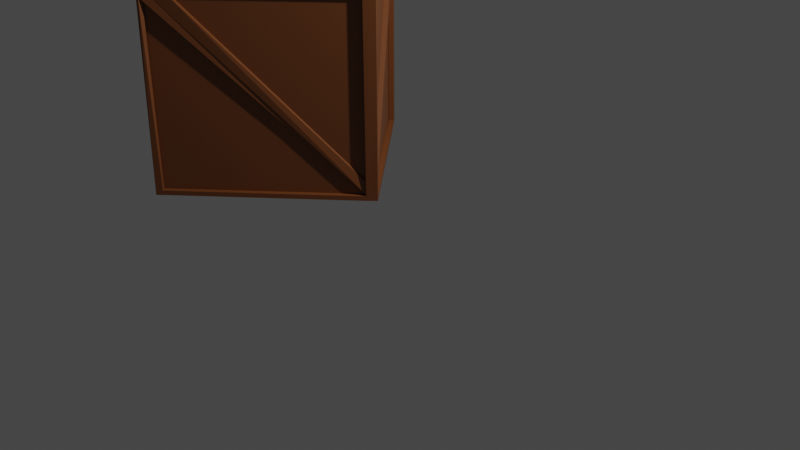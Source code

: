 # Source: Crates.blend  (saved by Blender 3.6.11; exported with 4.5.12 LTS)
import bpy
from mathutils import Matrix  # noqa: F401  (used for matrix-valued properties, if any)

bpy.ops.wm.read_factory_settings(use_empty=True)
scene = bpy.context.scene
scene.name = 'Scene'

# ---- collections
col_collection = bpy.data.collections.new('Collection'); scene.collection.children.link(col_collection)

# ---- materials (node trees are filled in below, after node groups)
mat_material_003 = bpy.data.materials.new('Material.003')
mat_material_003.use_transparent_shadow = False

# ---- material node trees
mat_material_003.use_nodes = True; mat_material_003.node_tree.nodes.clear()
_N = mat_material_003.node_tree.nodes; _L = mat_material_003.node_tree.links
n0 = _N.new('ShaderNodeBsdfPrincipled'); n0.name = 'Principled BSDF'; n0.location = (10, 300)
n0.distribution = 'GGX'
n0.subsurface_method = 'RANDOM_WALK_SKIN'
n0.inputs[0].default_value = (0.1946, 0.06125, 0.01521, 1.0)
n0.inputs[3].default_value = 1.45
n0.inputs[27].default_value = (0.0, 0.0, 0.0, 1.0)
n0.inputs[28].default_value = 1.0
n1 = _N.new('ShaderNodeOutputMaterial'); n1.name = 'Material Output'; n1.location = (300, 300)
_L.new(n0.outputs[0], n1.inputs[0])
n1.is_active_output = True

# ---- world
world_world = bpy.data.worlds.new('World'); scene.world = world_world
world_world.use_nodes = True; world_world.node_tree.nodes.clear()
_N = world_world.node_tree.nodes; _L = world_world.node_tree.links
n0 = _N.new('ShaderNodeOutputWorld'); n0.name = 'World Output'; n0.location = (300, 300)
n1 = _N.new('ShaderNodeBackground'); n1.name = 'Background'; n1.location = (10, 300)
n1.inputs[0].default_value = (0.05088, 0.05088, 0.05088, 1.0)
_L.new(n1.outputs[0], n0.inputs[0])
n0.is_active_output = True
world_world.color = (0.05088, 0.05088, 0.05088)
world_world.use_sun_shadow = False
world_world.sun_shadow_jitter_overblur = 0.0

# ---- cameras
cam_camera = bpy.data.cameras.new('Camera')
cam_camera.clip_end = 100.0
cam_camera.ortho_scale = 7.314

# ---- lights
light_light = bpy.data.lights.new('Light', 'POINT')
light_light.transmission_factor = 0.0
light_light.energy = 1000.0
light_light.shadow_soft_size = 0.1
light_light.shadow_maximum_resolution = 0.006
light_light.use_absolute_resolution = True

# ---- meshes
me_cube_003 = bpy.data.meshes.new('Cube.003')
me_cube_003.from_pydata([(-1.0, -1.0, -1.0), (-1.0, -1.0, 1.0), (-1.0, 1.0, -1.0), (-1.0, 1.0, 1.0), (1.0, -1.0, -1.0), (1.0, -1.0, 1.0), (1.0, 1.0, -1.0), (1.0, 1.0, 1.0), (-1.0, -0.8519, -1.0), (-1.0, -0.8519, 1.0), (1.0, -0.8519, -1.0), (1.0, -0.8519, 1.0), (1.0, -0.8519, 1.07), (1.0, -1.0, 1.07), (-1.0, -1.0, 1.07), (-1.0, -0.8519, 1.07), (-0.9146, 1.0, -1.0), (-0.9146, 1.0, 1.0), (-0.9146, -1.0, -1.0), (-0.9146, -1.0, 1.0), (-0.9119, -0.8504, 1.0), (-0.9146, -0.8519, -1.0), (-0.9146, -1.0, 1.07), (-0.9119, -0.8504, 1.07), (-1.0, 1.003, 1.07), (-1.0, 1.003, 1.0), (-0.9147, 1.003, 1.0), (-0.9147, 1.003, 1.07), (0.9401, 1.0, 1.0), (0.9401, -1.0, -1.0), (0.9427, -0.8504, 1.0), (0.9427, -0.8504, 1.07), (0.9401, 1.0, -1.0), (0.9401, -1.0, 1.0), (0.9401, -0.8519, -1.0), (0.9401, -1.0, 1.07), (0.9428, 1.002, 1.0), (1.0, 0.9996, 1.0), (0.9428, 1.002, 1.07), (1.0, 0.9996, 1.07), (0.9401, 0.9302, 1.0), (1.0, 0.9302, 1.0), (1.0, 0.9302, 1.07), (0.9401, 0.9302, 1.07), (-0.9164, 1.002, 1.0), (-0.9164, 1.002, 1.07), (-0.9187, 0.9302, 1.0), (-0.9187, 0.9302, 1.07), (0.9401, 0.8691, 1.07), (0.9401, 0.8691, 1.0), (-0.9187, 0.8691, 1.07), (-0.9187, 0.8691, 1.0), (-0.8501, -0.8514, 1.0), (-0.8501, -0.8514, 1.07), (-0.8624, 1.004, 1.0), (-0.8624, 1.004, 1.07), (0.9115, -0.852, 1.0), (0.9115, -0.852, 1.07), (0.8993, 0.9299, 1.07), (0.8993, 0.9299, 1.0), (-0.9146, -1.071, 1.0), (-1.0, -1.071, 1.0), (-0.9146, -1.071, 1.07), (-1.0, -1.071, 1.07), (1.0, -1.071, 1.0), (1.0, -1.071, 1.07), (0.9431, -1.074, 1.0), (0.9401, -1.071, 1.07), (-0.9146, -1.0, -1.001), (-1.0, -1.0, -1.001), (1.0, -1.0, -1.004), (0.9401, -1.0, -1.004), (-0.9146, -1.071, -1.001), (-1.0, -1.071, -1.001), (1.0, -1.071, -1.004), (0.9371, -1.073, -1.004), (0.9401, -1.0, -0.9589), (0.9371, -1.073, -0.9589), (1.0, -1.0, -0.9589), (1.0, -1.071, -0.9589), (-0.9188, -1.072, -0.9999), (-0.9158, -0.998, -0.9999), (-0.9158, -0.998, -0.9547), (-0.9188, -1.072, -0.9547), (1.051, -0.852, 1.0), (1.043, -1.018, 0.989), (1.051, -0.852, 1.07), (1.051, -1.0, 1.07), (1.052, 0.9996, 1.07), (1.052, 0.9996, 1.0), (1.051, 0.9301, 1.0), (1.051, 0.9301, 1.07), (1.047, -1.058, 0.989), (1.047, -1.068, 1.07), (1.0, 0.9996, -1.001), (1.0, 0.9302, -1.002), (1.0, -1.071, -1.003), (1.0, -1.0, -1.003), (1.052, 0.9996, -1.001), (1.053, 0.9385, -1.002), (1.051, -1.071, -1.003), (1.051, -1.0, -1.003), (1.0, 0.9302, -0.9551), (1.053, 0.9385, -0.9551), (1.052, 0.9996, -0.9551), (1.0, 0.9996, -0.9551), (0.9973, -1.014, -1.002), (1.051, -1.006, -1.002), (0.9973, -1.014, -0.9551), (1.051, -1.006, -0.9551), (-0.9998, 1.053, 1.07), (-0.9998, 1.053, 1.0), (-0.9143, 1.053, 1.0), (-0.9143, 1.053, 1.07), (0.9431, 1.052, 1.0), (1.001, 1.049, 1.0), (0.9431, 1.052, 1.07), (1.001, 1.049, 1.07), (-0.916, 1.051, 1.0), (-0.916, 1.051, 1.07), (-0.8621, 1.053, 1.0), (-0.8621, 1.053, 1.07), (1.052, 1.049, 1.07), (1.052, 1.049, 1.0), (-1.0, 1.003, -1.0), (-0.9147, 1.003, -1.0), (1.052, 0.9996, -1.0), (1.0, 0.9996, -1.0), (-0.9998, 1.053, -1.0), (-0.9134, 1.054, -1.0), (1.052, 1.049, -1.0), (1.001, 1.049, -1.0), (0.9936, 1.049, 1.0), (0.9933, 0.9997, 1.0), (0.9936, 1.049, -1.0), (0.9933, 0.9997, -1.0), (-0.9134, 1.054, -0.9456), (-0.9998, 1.053, -0.9456), (-1.0, 1.003, -0.9456), (-0.9147, 1.003, -0.9456), (1.003, 1.05, -1.0), (0.9915, 0.9889, -1.0), (1.003, 1.05, -0.9456), (0.9915, 0.9889, -0.9456), (-1.066, -0.9999, 1.0), (-1.066, -0.8518, 1.0), (-1.066, -0.9999, 1.07), (-1.066, -0.8518, 1.07), (-1.066, 1.003, 1.07), (-1.066, 1.003, 1.0), (-1.066, -1.071, 1.0), (-1.066, -1.071, 1.07), (-1.066, 1.053, 1.07), (-1.066, 1.053, 1.0), (-1.0, 1.003, -1.0), (-1.066, 1.003, -1.0), (-1.0, -1.0, -0.9992), (-1.0, -1.071, -0.9992), (-0.9998, 1.053, -1.0), (-1.072, -0.9945, -0.9992), (-1.066, -1.071, -0.9992), (-1.066, 1.053, -1.0), (-1.0, -1.0, -0.9393), (-1.072, -0.9945, -0.9393), (-1.0, -1.071, -0.9393), (-1.066, -1.071, -0.9393), (-1.068, 1.006, -0.9992), (-0.9963, 1.0, -0.9992), (-0.9963, 1.0, -0.9393), (-1.068, 1.006, -0.9393), (1.0, 0.7789, 1.0), (1.0, 0.7789, 1.07), (0.9403, 0.7791, 1.07), (0.9403, 0.7791, 1.0), (0.9004, 0.7787, 1.07), (0.9004, 0.7787, 1.0), (1.051, 0.7789, 1.0), (1.051, 0.7789, 1.07), (0.8124, 1.002, 1.07), (0.8097, 0.9302, 1.07), (0.8124, 1.002, 1.0), (0.8097, 0.9302, 1.0), (0.8097, 0.8691, 1.07), (0.8097, 0.8691, 1.0), (0.8127, 1.052, 1.07), (0.8127, 1.052, 1.0), (-0.8046, -0.8533, 1.07), (-0.8046, -0.8533, 1.0), (-0.935, -0.8533, 1.07), (-0.935, -0.8533, 1.0), (-0.8444, -0.9437, 1.0), (-0.8454, -0.7925, 1.0), (-0.8454, -0.7925, 1.07), (-0.8444, -0.9437, 1.07), (0.943, -1.074, 0.8993), (1.0, -1.071, 0.8993), (0.9401, -1.0, 0.8993), (1.0, -1.0, 0.8993), (0.8521, 1.0, -1.0), (0.8521, -1.0, 1.0), (0.8521, -0.8519, -1.0), (0.8521, -1.0, 1.07), (0.8521, 1.0, 1.0), (0.8521, -1.0, -1.0), (0.8548, -0.8504, 1.0), (0.8548, -0.8504, 1.07), (0.8552, -1.074, 1.0), (0.8521, -1.071, 1.07), (-0.913, -1.072, -0.8978), (-0.9161, -0.998, -0.8978), (-0.9132, -1.072, -0.9985), (-0.9161, -0.998, -0.9985), (-1.004, -0.998, -0.8978), (-1.001, -1.072, -0.8978), (1.037, 0.9639, -0.9732), (1.021, 1.038, -0.925), (1.027, 0.9687, -0.9732), (0.9969, 1.047, -0.925), (1.042, -1.067, 0.9069), (1.0, -1.071, 0.8959), (1.02, -1.019, 0.8959), (1.048, -1.047, 0.9069), (0.9995, 0.9733, -0.9977), (1.021, 0.9703, -0.9977), (-0.9998, 1.053, 0.9298), (-1.0, 1.003, 0.9298), (-0.9143, 1.053, 0.9298), (-0.9147, 1.003, 0.9298), (0.9927, 0.9883, -0.9071), (1.045, 0.9886, -0.9071), (0.9931, 1.038, -0.9071), (1.045, 1.038, -0.9071), (0.9931, 1.038, -0.9773), (0.9927, 0.9883, -0.9773), (-0.9146, 0.9333, 1.07), (-1.0, 0.9333, 1.07), (-1.0, 0.9333, 1.0), (-0.9146, 0.9333, 1.0), (-0.862, 0.9336, 1.07), (-0.862, 0.9336, 1.0), (-1.066, 0.9334, 1.07), (-1.066, 0.9334, 1.0), (-1.0, 1.003, 0.934), (-0.9998, 1.053, 0.934), (-1.066, 1.003, 0.934), (-1.066, 1.053, 0.934), (-1.001, -0.972, -0.8799), (-1.067, -0.9719, -0.8799), (-1.001, -1.042, -0.8799), (-1.067, -1.042, -0.8799), (-1.001, -0.972, -0.9459), (-1.067, -0.9719, -0.9459), (-1.001, -0.9985, -0.9064), (-1.067, -0.9984, -0.9064), (-1.001, -1.068, -0.9064), (-1.067, -1.068, -0.9064), (-1.001, -0.9985, -0.9725), (-1.067, -0.9984, -0.9725)], [], [(8, 9, 3, 2), (32, 28, 7, 6), (10, 11, 5, 4), (18, 19, 1, 0), (34, 10, 4, 29), (235, 24, 148, 240), (17, 3, 9, 20), (32, 6, 10, 34), (6, 7, 11, 10), (0, 1, 9, 8), (23, 15, 14, 22), (13, 35, 67, 65), (235, 234, 27, 24), (13, 65, 93, 87), (204, 20, 23, 205), (22, 14, 63, 62), (205, 23, 22, 201), (2, 16, 21, 8), (202, 17, 20, 204), (8, 21, 18, 0), (203, 199, 19, 18), (2, 3, 17, 16), (180, 44, 118, 185), (163, 162, 168, 169), (234, 23, 53, 238), (237, 236, 25, 26), (4, 5, 33, 29), (7, 28, 30, 11), (12, 31, 35, 13), (41, 40, 36, 37), (201, 22, 62, 207), (198, 32, 34, 200), (200, 34, 29, 203), (198, 202, 28, 32), (137, 136, 129, 128), (65, 64, 92, 93), (43, 42, 39, 38), (179, 178, 45, 47), (172, 43, 58, 174), (172, 171, 42, 43), (39, 42, 91, 88), (170, 173, 40, 41), (46, 47, 45, 44), (243, 242, 154, 158), (40, 43, 48, 49), (180, 181, 46, 44), (183, 182, 50, 51), (181, 40, 49, 183), (179, 47, 50, 182), (47, 46, 51, 50), (238, 239, 54, 55), (237, 26, 54, 239), (23, 20, 52, 53), (39, 88, 122, 117), (49, 48, 186, 187), (43, 40, 59, 58), (173, 30, 56, 175), (30, 31, 57, 56), (66, 64, 65, 67), (61, 60, 62, 63), (206, 66, 67, 207), (12, 13, 87, 86), (71, 75, 80, 81), (63, 14, 146, 151), (19, 60, 72, 68), (33, 196, 211, 209), (71, 70, 74, 75), (69, 68, 72, 73), (60, 61, 73, 72), (76, 78, 70, 71), (79, 77, 75, 74), (1, 19, 68, 69), (61, 1, 69, 73), (78, 79, 74, 70), (197, 195, 79, 78), (195, 194, 77, 79), (196, 197, 78, 76), (194, 196, 76, 77), (83, 82, 81, 80), (77, 76, 82, 83), (76, 71, 81, 82), (75, 77, 83, 80), (85, 84, 86, 87), (91, 90, 89, 88), (177, 176, 90, 91), (85, 87, 93, 92), (85, 221, 223, 214), (170, 41, 90, 176), (178, 38, 116, 184), (103, 102, 108, 109), (220, 221, 101, 97), (171, 12, 86, 177), (96, 97, 101, 100), (95, 94, 98, 99), (104, 103, 99, 98), (218, 219, 96, 100), (102, 105, 94, 95), (221, 218, 100, 101), (105, 104, 98, 94), (219, 220, 97, 96), (37, 89, 104, 105), (41, 37, 105, 102), (89, 90, 103, 104), (90, 41, 102, 103), (109, 108, 106, 107), (102, 95, 106, 108), (95, 99, 107, 106), (99, 103, 109, 107), (112, 111, 110, 113), (115, 114, 116, 117), (184, 185, 118, 119), (112, 113, 121, 120), (115, 117, 122, 123), (37, 36, 114, 115), (27, 55, 121, 113), (24, 27, 113, 110), (38, 39, 117, 116), (120, 54, 229, 231), (44, 45, 119, 118), (55, 54, 120, 121), (88, 89, 123, 122), (115, 131, 134, 132), (125, 124, 128, 129), (126, 127, 131, 130), (138, 137, 128, 124), (89, 37, 127, 126), (129, 136, 142, 140), (123, 89, 126, 130), (139, 138, 124, 125), (115, 123, 130, 131), (133, 132, 134, 135), (37, 115, 132, 133), (131, 127, 135, 134), (127, 37, 133, 135), (227, 225, 138, 139), (226, 227, 139, 136), (225, 224, 137, 138), (224, 226, 136, 137), (142, 143, 141, 140), (136, 139, 143, 142), (125, 129, 140, 141), (139, 125, 141, 143), (145, 144, 146, 147), (241, 240, 148, 149), (149, 148, 152, 153), (146, 144, 150, 151), (14, 15, 147, 146), (110, 111, 153, 152), (236, 9, 145, 241), (61, 63, 151, 150), (9, 1, 144, 145), (24, 110, 152, 148), (156, 157, 160, 159), (158, 154, 155, 161), (242, 244, 155, 154), (245, 243, 158, 161), (162, 164, 157, 156), (165, 163, 159, 160), (164, 165, 160, 157), (244, 245, 161, 155), (61, 150, 165, 164), (150, 144, 163, 165), (1, 61, 164, 162), (144, 1, 162, 163), (169, 168, 167, 166), (162, 156, 167, 168), (159, 163, 169, 166), (156, 159, 166, 167), (42, 171, 177, 91), (11, 170, 176, 84), (86, 84, 176, 177), (40, 173, 175, 59), (56, 57, 174, 175), (11, 30, 173, 170), (31, 12, 171, 172), (31, 172, 174, 57), (116, 114, 185, 184), (45, 178, 184, 119), (43, 179, 182, 48), (46, 181, 183, 51), (48, 182, 188, 186), (36, 40, 181, 180), (43, 38, 178, 179), (36, 180, 185, 114), (190, 193, 192, 191), (187, 186, 188, 189), (59, 175, 190, 191), (175, 174, 193, 190), (183, 49, 187, 189), (182, 183, 189, 188), (58, 59, 191, 192), (174, 58, 192, 193), (196, 194, 210, 211), (33, 5, 197, 196), (64, 66, 194, 195), (5, 64, 195, 197), (19, 199, 206, 60), (60, 206, 207, 62), (16, 17, 202, 198), (21, 200, 203, 18), (16, 198, 200, 21), (35, 201, 207, 67), (29, 33, 199, 203), (28, 202, 204, 30), (31, 205, 201, 35), (30, 204, 205, 31), (212, 209, 208, 213), (208, 209, 211, 210), (199, 33, 209, 212), (206, 199, 212, 213), (66, 206, 213, 208), (194, 66, 208, 210), (216, 214, 223, 222), (216, 217, 215, 214), (64, 5, 220, 219), (220, 5, 216, 222), (92, 64, 219, 218), (85, 92, 218, 221), (11, 84, 215, 217), (221, 220, 222, 223), (84, 85, 214, 215), (5, 11, 217, 216), (111, 112, 226, 224), (25, 111, 224, 225), (226, 112, 230, 232), (26, 25, 225, 227), (229, 228, 230, 231), (230, 228, 233, 232), (112, 120, 231, 230), (26, 227, 233, 228), (54, 26, 228, 229), (227, 226, 232, 233), (25, 236, 248, 246), (145, 147, 240, 241), (20, 237, 239, 52), (53, 52, 239, 238), (20, 9, 236, 237), (27, 234, 238, 55), (15, 23, 234, 235), (15, 235, 240, 147), (149, 153, 245, 244), (153, 111, 243, 245), (236, 241, 249, 248), (111, 25, 242, 243), (250, 246, 252, 256), (251, 250, 256, 257), (244, 242, 250, 251), (149, 244, 251, 247), (241, 149, 247, 249), (242, 25, 246, 250), (252, 254, 255, 253), (252, 253, 257, 256), (249, 247, 253, 255), (247, 251, 257, 253), (248, 249, 255, 254), (246, 248, 254, 252)])
_uv = me_cube_003.uv_layers.new(name='UVMap')
_uv.uv.foreach_set('vector', [0.375, 0.01851, 0.625, 0.01851, 0.625, 0.25, 0.375, 0.25, 0.375, 0.4925, 0.625, 0.4925, 0.625, 0.5, 0.375, 0.5, 0.375, 0.7315, 0.625, 0.7315, 0.625, 0.75, 0.375, 0.75, 0.375, 0.9893, 0.625, 0.9893, 0.625, 1.0, 0.375, 1.0, 0.3675, 0.7315, 0.375, 0.7315, 0.375, 0.75, 0.3675, 0.75, 0.875, 0.7315, 0.875, 0.7315, 0.875, 0.7315, 0.875, 0.7315, 0.8643, 0.5, 0.875, 0.5, 0.875, 0.7315, 0.8643, 0.7315, 0.3675, 0.5, 0.375, 0.5, 0.375, 0.7315, 0.3675, 0.7315, 0.375, 0.5, 0.625, 0.5, 0.625, 0.7315, 0.375, 0.7315, 0.375, 0.0, 0.625, 0.0, 0.625, 0.01851, 0.375, 0.01851, 0.8643, 0.7315, 0.875, 0.7315, 0.875, 0.75, 0.8643, 0.75, 0.625, 0.75, 0.6325, 0.75, 0.6325, 0.75, 0.625, 0.75, 0.875, 0.7315, 0.8643, 0.7315, 0.8643, 0.7315, 0.875, 0.7315, 0.625, 0.75, 0.625, 0.75, 0.625, 0.75, 0.625, 0.75, 0.6435, 0.7315, 0.8643, 0.7315, 0.8643, 0.7315, 0.6435, 0.7315, 0.8643, 0.75, 0.875, 0.75, 0.875, 0.75, 0.8643, 0.75, 0.6435, 0.7315, 0.8643, 0.7315, 0.8643, 0.75, 0.6435, 0.75, 0.125, 0.5, 0.1357, 0.5, 0.1357, 0.7315, 0.125, 0.7315, 0.6435, 0.5, 0.8643, 0.5, 0.8643, 0.7315, 0.6435, 0.7315, 0.125, 0.7315, 0.1357, 0.7315, 0.1357, 0.75, 0.125, 0.75, 0.375, 0.7685, 0.625, 0.7685, 0.625, 0.9893, 0.375, 0.9893, 0.375, 0.25, 0.625, 0.25, 0.625, 0.2607, 0.375, 0.2607, 0.6325, 0.7315, 0.6325, 0.7315, 0.6325, 0.7315, 0.6325, 0.7315, 0.625, 0.0, 0.625, 0.0, 0.625, 0.0, 0.625, 0.0, 0.8643, 0.7315, 0.8643, 0.7315, 0.8643, 0.7315, 0.8643, 0.7315, 0.8643, 0.7315, 0.875, 0.7315, 0.875, 0.7315, 0.8643, 0.7315, 0.375, 0.75, 0.625, 0.75, 0.625, 0.7575, 0.375, 0.7575, 0.625, 0.5, 0.6325, 0.5, 0.6325, 0.7315, 0.625, 0.7315, 0.625, 0.7315, 0.6325, 0.7315, 0.6325, 0.75, 0.625, 0.75, 0.625, 0.7315, 0.6325, 0.7315, 0.6325, 0.7315, 0.625, 0.7315, 0.6435, 0.75, 0.8643, 0.75, 0.8643, 0.75, 0.6435, 0.75, 0.3565, 0.5, 0.3675, 0.5, 0.3675, 0.7315, 0.3565, 0.7315, 0.3565, 0.7315, 0.3675, 0.7315, 0.3675, 0.75, 0.3565, 0.75, 0.375, 0.4815, 0.625, 0.4815, 0.625, 0.4925, 0.375, 0.4925, 0.875, 0.7315, 0.8643, 0.7315, 0.8643, 0.7315, 0.875, 0.7315, 0.625, 0.75, 0.625, 0.75, 0.625, 0.75, 0.625, 0.75, 0.6325, 0.7315, 0.625, 0.7315, 0.625, 0.7315, 0.6325, 0.7315, 0.6325, 0.7315, 0.6325, 0.7315, 0.6325, 0.7315, 0.6325, 0.7315, 0.6325, 0.7315, 0.6325, 0.7315, 0.6325, 0.7315, 0.6325, 0.7315, 0.6325, 0.7315, 0.625, 0.7315, 0.625, 0.7315, 0.6325, 0.7315, 0.625, 0.7315, 0.625, 0.7315, 0.625, 0.7315, 0.625, 0.7315, 0.625, 0.7315, 0.6325, 0.7315, 0.6325, 0.7315, 0.625, 0.7315, 0.6325, 0.7315, 0.6325, 0.7315, 0.6325, 0.7315, 0.6325, 0.7315, 0.625, 0.01851, 0.625, 0.01851, 0.625, 0.01851, 0.625, 0.01851, 0.6325, 0.7315, 0.6325, 0.7315, 0.6325, 0.7315, 0.6325, 0.7315, 0.6325, 0.7315, 0.6325, 0.7315, 0.6325, 0.7315, 0.6325, 0.7315, 0.6325, 0.7315, 0.6325, 0.7315, 0.6325, 0.7315, 0.6325, 0.7315, 0.6325, 0.7315, 0.6325, 0.7315, 0.6325, 0.7315, 0.6325, 0.7315, 0.6325, 0.7315, 0.6325, 0.7315, 0.6325, 0.7315, 0.6325, 0.7315, 0.6325, 0.7315, 0.6325, 0.7315, 0.6325, 0.7315, 0.6325, 0.7315, 0.8643, 0.7315, 0.8643, 0.7315, 0.8643, 0.7315, 0.8643, 0.7315, 0.8643, 0.7315, 0.8643, 0.7315, 0.8643, 0.7315, 0.8643, 0.7315, 0.8643, 0.7315, 0.8643, 0.7315, 0.8643, 0.7315, 0.8643, 0.7315, 0.625, 0.7315, 0.625, 0.7315, 0.625, 0.7315, 0.625, 0.7315, 0.6325, 0.7315, 0.6325, 0.7315, 0.6325, 0.7315, 0.6325, 0.7315, 0.6325, 0.7315, 0.6325, 0.7315, 0.6325, 0.7315, 0.6325, 0.7315, 0.6325, 0.7315, 0.6325, 0.7315, 0.6325, 0.7315, 0.6325, 0.7315, 0.6325, 0.7315, 0.6325, 0.7315, 0.6325, 0.7315, 0.6325, 0.7315, 0.625, 0.7575, 0.625, 0.75, 0.625, 0.75, 0.625, 0.7575, 0.625, 1.0, 0.625, 0.9893, 0.625, 0.9893, 0.625, 1.0, 0.625, 0.7685, 0.625, 0.7575, 0.625, 0.7575, 0.625, 0.7685, 0.625, 0.7315, 0.625, 0.75, 0.625, 0.75, 0.625, 0.7315, 0.625, 0.7575, 0.625, 0.7575, 0.625, 0.7575, 0.625, 0.7575, 0.875, 0.75, 0.875, 0.75, 0.875, 0.75, 0.875, 0.75, 0.625, 0.9893, 0.625, 0.9893, 0.625, 0.9893, 0.625, 0.9893, 0.625, 0.7575, 0.625, 0.7575, 0.625, 0.7575, 0.625, 0.7575, 0.625, 0.7575, 0.625, 0.75, 0.625, 0.75, 0.625, 0.7575, 0.625, 1.0, 0.625, 0.9893, 0.625, 0.9893, 0.625, 1.0, 0.625, 0.9893, 0.625, 1.0, 0.625, 1.0, 0.625, 0.9893, 0.625, 0.7575, 0.625, 0.75, 0.625, 0.75, 0.625, 0.7575, 0.625, 0.75, 0.625, 0.7575, 0.625, 0.7575, 0.625, 0.75, 0.625, 1.0, 0.625, 0.9893, 0.625, 0.9893, 0.625, 1.0, 0.625, 0.0, 0.625, 0.0, 0.625, 0.0, 0.625, 0.0, 0.625, 0.75, 0.625, 0.75, 0.625, 0.75, 0.625, 0.75, 0.625, 0.75, 0.625, 0.75, 0.625, 0.75, 0.625, 0.75, 0.625, 0.75, 0.625, 0.7575, 0.625, 0.7575, 0.625, 0.75, 0.625, 0.7575, 0.625, 0.75, 0.625, 0.75, 0.625, 0.7575, 0.625, 0.7575, 0.625, 0.7575, 0.625, 0.7575, 0.625, 0.7575, 0.625, 0.7575, 0.625, 0.7575, 0.625, 0.7575, 0.625, 0.7575, 0.625, 0.7575, 0.625, 0.7575, 0.625, 0.7575, 0.625, 0.7575, 0.625, 0.7575, 0.625, 0.7575, 0.625, 0.7575, 0.625, 0.7575, 0.625, 0.7575, 0.625, 0.7575, 0.625, 0.7575, 0.625, 0.7575, 0.625, 0.75, 0.625, 0.7315, 0.625, 0.7315, 0.625, 0.75, 0.625, 0.7315, 0.625, 0.7315, 0.625, 0.7315, 0.625, 0.7315, 0.625, 0.7315, 0.625, 0.7315, 0.625, 0.7315, 0.625, 0.7315, 0.625, 0.75, 0.625, 0.75, 0.625, 0.75, 0.625, 0.75, 0.625, 0.75, 0.625, 0.75, 0.625, 0.75, 0.625, 0.75, 0.625, 0.7315, 0.625, 0.7315, 0.625, 0.7315, 0.625, 0.7315, 0.6325, 0.7315, 0.6325, 0.7315, 0.6325, 0.7315, 0.6325, 0.7315, 0.625, 0.7315, 0.625, 0.7315, 0.625, 0.7315, 0.625, 0.7315, 0.625, 0.75, 0.625, 0.75, 0.625, 0.75, 0.625, 0.75, 0.625, 0.7315, 0.625, 0.7315, 0.625, 0.7315, 0.625, 0.7315, 0.625, 0.75, 0.625, 0.75, 0.625, 0.75, 0.625, 0.75, 0.625, 0.7315, 0.625, 0.7315, 0.625, 0.7315, 0.625, 0.7315, 0.625, 0.7315, 0.625, 0.7315, 0.625, 0.7315, 0.625, 0.7315, 0.625, 0.75, 0.625, 0.75, 0.625, 0.75, 0.625, 0.75, 0.625, 0.7315, 0.625, 0.7315, 0.625, 0.7315, 0.625, 0.7315, 0.625, 0.75, 0.625, 0.75, 0.625, 0.75, 0.625, 0.75, 0.625, 0.7315, 0.625, 0.7315, 0.625, 0.7315, 0.625, 0.7315, 0.625, 0.75, 0.625, 0.75, 0.625, 0.75, 0.625, 0.75, 0.625, 0.7315, 0.625, 0.7315, 0.625, 0.7315, 0.625, 0.7315, 0.625, 0.7315, 0.625, 0.7315, 0.625, 0.7315, 0.625, 0.7315, 0.625, 0.7315, 0.625, 0.7315, 0.625, 0.7315, 0.625, 0.7315, 0.625, 0.7315, 0.625, 0.7315, 0.625, 0.7315, 0.625, 0.7315, 0.625, 0.7315, 0.625, 0.7315, 0.625, 0.7315, 0.625, 0.7315, 0.625, 0.7315, 0.625, 0.7315, 0.625, 0.7315, 0.625, 0.7315, 0.625, 0.7315, 0.625, 0.7315, 0.625, 0.7315, 0.625, 0.7315, 0.625, 0.7315, 0.625, 0.7315, 0.625, 0.7315, 0.625, 0.7315, 0.8643, 0.7315, 0.875, 0.7315, 0.875, 0.7315, 0.8643, 0.7315, 0.625, 0.7315, 0.6325, 0.7315, 0.6325, 0.7315, 0.625, 0.7315, 0.6325, 0.7315, 0.6325, 0.7315, 0.6325, 0.7315, 0.6325, 0.7315, 0.8643, 0.7315, 0.8643, 0.7315, 0.8643, 0.7315, 0.8643, 0.7315, 0.625, 0.7315, 0.625, 0.7315, 0.625, 0.7315, 0.625, 0.7315, 0.625, 0.7315, 0.6325, 0.7315, 0.6325, 0.7315, 0.625, 0.7315, 0.8643, 0.7315, 0.8643, 0.7315, 0.8643, 0.7315, 0.8643, 0.7315, 0.875, 0.7315, 0.8643, 0.7315, 0.8643, 0.7315, 0.875, 0.7315, 0.6325, 0.7315, 0.625, 0.7315, 0.625, 0.7315, 0.6325, 0.7315, 0.8643, 0.7315, 0.8643, 0.7315, 0.8643, 0.7315, 0.8643, 0.7315, 0.6325, 0.7315, 0.6325, 0.7315, 0.6325, 0.7315, 0.6325, 0.7315, 0.8643, 0.7315, 0.8643, 0.7315, 0.8643, 0.7315, 0.8643, 0.7315, 0.625, 0.7315, 0.625, 0.7315, 0.625, 0.7315, 0.625, 0.7315, 0.625, 0.7315, 0.625, 0.7315, 0.625, 0.7315, 0.625, 0.7315, 0.8643, 0.7315, 0.875, 0.7315, 0.875, 0.7315, 0.8643, 0.7315, 0.625, 0.7315, 0.625, 0.7315, 0.625, 0.7315, 0.625, 0.7315, 0.625, 0.01851, 0.625, 0.01851, 0.625, 0.01851, 0.625, 0.01851, 0.625, 0.7315, 0.625, 0.7315, 0.625, 0.7315, 0.625, 0.7315, 0.8643, 0.7315, 0.8643, 0.7315, 0.8643, 0.7315, 0.8643, 0.7315, 0.625, 0.7315, 0.625, 0.7315, 0.625, 0.7315, 0.625, 0.7315, 0.8643, 0.7315, 0.875, 0.7315, 0.875, 0.7315, 0.8643, 0.7315, 0.625, 0.7315, 0.625, 0.7315, 0.625, 0.7315, 0.625, 0.7315, 0.625, 0.7315, 0.625, 0.7315, 0.625, 0.7315, 0.625, 0.7315, 0.625, 0.7315, 0.625, 0.7315, 0.625, 0.7315, 0.625, 0.7315, 0.625, 0.7315, 0.625, 0.7315, 0.625, 0.7315, 0.625, 0.7315, 0.625, 0.7315, 0.625, 0.7315, 0.625, 0.7315, 0.625, 0.7315, 0.8643, 0.7315, 0.875, 0.7315, 0.875, 0.7315, 0.8643, 0.7315, 0.8643, 0.7315, 0.8643, 0.7315, 0.8643, 0.7315, 0.8643, 0.7315, 0.625, 0.01851, 0.625, 0.01851, 0.625, 0.01851, 0.625, 0.01851, 0.875, 0.7315, 0.8643, 0.7315, 0.8643, 0.7315, 0.875, 0.7315, 0.8643, 0.7315, 0.8643, 0.7315, 0.8643, 0.7315, 0.8643, 0.7315, 0.8643, 0.7315, 0.8643, 0.7315, 0.8643, 0.7315, 0.8643, 0.7315, 0.8643, 0.7315, 0.8643, 0.7315, 0.8643, 0.7315, 0.8643, 0.7315, 0.8643, 0.7315, 0.8643, 0.7315, 0.8643, 0.7315, 0.8643, 0.7315, 0.625, 0.01851, 0.625, 0.0, 0.625, 0.0, 0.625, 0.01851, 0.625, 0.01851, 0.625, 0.01851, 0.625, 0.01851, 0.625, 0.01851, 0.625, 0.01851, 0.625, 0.01851, 0.625, 0.01851, 0.625, 0.01851, 0.625, 0.0, 0.625, 0.0, 0.625, 0.0, 0.625, 0.0, 0.875, 0.75, 0.875, 0.7315, 0.875, 0.7315, 0.875, 0.75, 0.875, 0.7315, 0.875, 0.7315, 0.875, 0.7315, 0.875, 0.7315, 0.875, 0.7315, 0.875, 0.7315, 0.875, 0.7315, 0.875, 0.7315, 0.625, 1.0, 0.625, 1.0, 0.625, 1.0, 0.625, 1.0, 0.625, 0.01851, 0.625, 0.0, 0.625, 0.0, 0.625, 0.01851, 0.875, 0.7315, 0.875, 0.7315, 0.875, 0.7315, 0.875, 0.7315, 0.625, 0.0, 0.625, 0.0, 0.625, 0.0, 0.625, 0.0, 0.625, 0.01851, 0.625, 0.01851, 0.625, 0.01851, 0.625, 0.01851, 0.875, 0.7315, 0.875, 0.7315, 0.875, 0.7315, 0.875, 0.7315, 0.875, 0.7315, 0.875, 0.7315, 0.875, 0.7315, 0.875, 0.7315, 0.625, 0.0, 0.625, 0.0, 0.625, 0.0, 0.625, 0.0, 0.625, 0.0, 0.625, 0.0, 0.625, 0.0, 0.625, 0.0, 0.625, 1.0, 0.625, 1.0, 0.625, 1.0, 0.625, 1.0, 0.625, 0.01851, 0.625, 0.01851, 0.625, 0.01851, 0.625, 0.01851, 0.625, 1.0, 0.625, 1.0, 0.625, 1.0, 0.625, 1.0, 0.625, 0.0, 0.625, 0.0, 0.625, 0.0, 0.625, 0.0, 0.625, 0.0, 0.625, 0.0, 0.625, 0.0, 0.625, 0.0, 0.625, 0.0, 0.625, 0.0, 0.625, 0.0, 0.625, 0.0, 0.625, 0.0, 0.625, 0.0, 0.625, 0.0, 0.625, 0.0, 0.625, 0.0, 0.625, 0.0, 0.625, 0.0, 0.625, 0.0, 0.625, 0.0, 0.625, 0.0, 0.625, 0.0, 0.625, 0.0, 0.625, 0.0, 0.625, 0.0, 0.625, 0.0, 0.625, 0.0, 0.625, 0.7315, 0.625, 0.7315, 0.625, 0.7315, 0.625, 0.7315, 0.625, 0.7315, 0.625, 0.7315, 0.625, 0.7315, 0.625, 0.7315, 0.625, 0.7315, 0.625, 0.7315, 0.625, 0.7315, 0.625, 0.7315, 0.6325, 0.7315, 0.6325, 0.7315, 0.6325, 0.7315, 0.6325, 0.7315, 0.6325, 0.7315, 0.6325, 0.7315, 0.6325, 0.7315, 0.6325, 0.7315, 0.625, 0.7315, 0.6325, 0.7315, 0.6325, 0.7315, 0.625, 0.7315, 0.6325, 0.7315, 0.625, 0.7315, 0.625, 0.7315, 0.6325, 0.7315, 0.6325, 0.7315, 0.6325, 0.7315, 0.6325, 0.7315, 0.6325, 0.7315, 0.6325, 0.7315, 0.6325, 0.7315, 0.6325, 0.7315, 0.6325, 0.7315, 0.6325, 0.7315, 0.6325, 0.7315, 0.6325, 0.7315, 0.6325, 0.7315, 0.6325, 0.7315, 0.6325, 0.7315, 0.6325, 0.7315, 0.6325, 0.7315, 0.6325, 0.7315, 0.6325, 0.7315, 0.6325, 0.7315, 0.6325, 0.7315, 0.6325, 0.7315, 0.6325, 0.7315, 0.6325, 0.7315, 0.6325, 0.7315, 0.6325, 0.7315, 0.6325, 0.7315, 0.6325, 0.7315, 0.6325, 0.7315, 0.6325, 0.7315, 0.6325, 0.7315, 0.6325, 0.7315, 0.6325, 0.7315, 0.6325, 0.7315, 0.6325, 0.7315, 0.6325, 0.7315, 0.6325, 0.7315, 0.6325, 0.7315, 0.6325, 0.7315, 0.6325, 0.7315, 0.6325, 0.7315, 0.6325, 0.7315, 0.6325, 0.7315, 0.6325, 0.7315, 0.6325, 0.7315, 0.6325, 0.7315, 0.6325, 0.7315, 0.6325, 0.7315, 0.6325, 0.7315, 0.6325, 0.7315, 0.6325, 0.7315, 0.6325, 0.7315, 0.6325, 0.7315, 0.6325, 0.7315, 0.6325, 0.7315, 0.6325, 0.7315, 0.6325, 0.7315, 0.6325, 0.7315, 0.6325, 0.7315, 0.6325, 0.7315, 0.6325, 0.7315, 0.6325, 0.7315, 0.6325, 0.7315, 0.6325, 0.7315, 0.6325, 0.7315, 0.6325, 0.7315, 0.6325, 0.7315, 0.6325, 0.7315, 0.6325, 0.7315, 0.625, 0.7575, 0.625, 0.7575, 0.625, 0.7575, 0.625, 0.7575, 0.625, 0.7575, 0.625, 0.75, 0.625, 0.75, 0.625, 0.7575, 0.625, 0.75, 0.625, 0.7575, 0.625, 0.7575, 0.625, 0.75, 0.625, 0.75, 0.625, 0.75, 0.625, 0.75, 0.625, 0.75, 0.625, 0.9893, 0.625, 0.7685, 0.625, 0.7685, 0.625, 0.9893, 0.625, 0.9893, 0.625, 0.7685, 0.625, 0.7685, 0.625, 0.9893, 0.375, 0.2607, 0.625, 0.2607, 0.625, 0.4815, 0.375, 0.4815, 0.1357, 0.7315, 0.3565, 0.7315, 0.3565, 0.75, 0.1357, 0.75, 0.1357, 0.5, 0.3565, 0.5, 0.3565, 0.7315, 0.1357, 0.7315, 0.6325, 0.75, 0.6435, 0.75, 0.6435, 0.75, 0.6325, 0.75, 0.375, 0.7575, 0.625, 0.7575, 0.625, 0.7685, 0.375, 0.7685, 0.6325, 0.5, 0.6435, 0.5, 0.6435, 0.7315, 0.6325, 0.7315, 0.6325, 0.7315, 0.6435, 0.7315, 0.6435, 0.75, 0.6325, 0.75, 0.6325, 0.7315, 0.6435, 0.7315, 0.6435, 0.7315, 0.6325, 0.7315, 0.625, 0.7685, 0.625, 0.7575, 0.625, 0.7575, 0.625, 0.7685, 0.625, 0.7575, 0.625, 0.7575, 0.625, 0.7575, 0.625, 0.7575, 0.625, 0.7685, 0.625, 0.7575, 0.625, 0.7575, 0.625, 0.7685, 0.625, 0.7685, 0.625, 0.7685, 0.625, 0.7685, 0.625, 0.7685, 0.625, 0.7575, 0.625, 0.7685, 0.625, 0.7685, 0.625, 0.7575, 0.625, 0.7575, 0.625, 0.7575, 0.625, 0.7575, 0.625, 0.7575, 0.625, 0.75, 0.625, 0.75, 0.625, 0.75, 0.625, 0.75, 0.625, 0.75, 0.625, 0.7315, 0.625, 0.7315, 0.625, 0.75, 0.625, 0.75, 0.625, 0.75, 0.625, 0.75, 0.625, 0.75, 0.625, 0.75, 0.625, 0.75, 0.625, 0.75, 0.625, 0.75, 0.625, 0.75, 0.625, 0.75, 0.625, 0.75, 0.625, 0.75, 0.625, 0.75, 0.625, 0.75, 0.625, 0.75, 0.625, 0.75, 0.625, 0.7315, 0.625, 0.7315, 0.625, 0.7315, 0.625, 0.7315, 0.625, 0.75, 0.625, 0.75, 0.625, 0.75, 0.625, 0.75, 0.625, 0.7315, 0.625, 0.75, 0.625, 0.75, 0.625, 0.7315, 0.625, 0.75, 0.625, 0.7315, 0.625, 0.7315, 0.625, 0.75, 0.875, 0.7315, 0.8643, 0.7315, 0.8643, 0.7315, 0.875, 0.7315, 0.625, 0.01851, 0.625, 0.01851, 0.625, 0.01851, 0.625, 0.01851, 0.8643, 0.7315, 0.8643, 0.7315, 0.8643, 0.7315, 0.8643, 0.7315, 0.8643, 0.7315, 0.875, 0.7315, 0.875, 0.7315, 0.8643, 0.7315, 0.8643, 0.7315, 0.8643, 0.7315, 0.8643, 0.7315, 0.8643, 0.7315, 0.8643, 0.7315, 0.8643, 0.7315, 0.8643, 0.7315, 0.8643, 0.7315, 0.8643, 0.7315, 0.8643, 0.7315, 0.8643, 0.7315, 0.8643, 0.7315, 0.8643, 0.7315, 0.8643, 0.7315, 0.8643, 0.7315, 0.8643, 0.7315, 0.8643, 0.7315, 0.8643, 0.7315, 0.8643, 0.7315, 0.8643, 0.7315, 0.8643, 0.7315, 0.8643, 0.7315, 0.8643, 0.7315, 0.8643, 0.7315, 0.875, 0.7315, 0.875, 0.7315, 0.875, 0.7315, 0.875, 0.7315, 0.625, 0.01851, 0.625, 0.01851, 0.625, 0.01851, 0.625, 0.01851, 0.8643, 0.7315, 0.8643, 0.7315, 0.8643, 0.7315, 0.8643, 0.7315, 0.8643, 0.7315, 0.8643, 0.7315, 0.8643, 0.7315, 0.8643, 0.7315, 0.8643, 0.7315, 0.875, 0.7315, 0.875, 0.7315, 0.8643, 0.7315, 0.8643, 0.7315, 0.8643, 0.7315, 0.8643, 0.7315, 0.8643, 0.7315, 0.875, 0.7315, 0.8643, 0.7315, 0.8643, 0.7315, 0.875, 0.7315, 0.875, 0.7315, 0.875, 0.7315, 0.875, 0.7315, 0.875, 0.7315, 0.625, 0.01851, 0.625, 0.01851, 0.625, 0.01851, 0.625, 0.01851, 0.875, 0.7315, 0.875, 0.7315, 0.875, 0.7315, 0.875, 0.7315, 0.875, 0.7315, 0.875, 0.7315, 0.875, 0.7315, 0.875, 0.7315, 0.625, 0.01851, 0.625, 0.01851, 0.625, 0.01851, 0.625, 0.01851, 0.625, 0.01851, 0.625, 0.01851, 0.625, 0.01851, 0.625, 0.01851, 0.875, 0.7315, 0.875, 0.7315, 0.875, 0.7315, 0.875, 0.7315, 0.875, 0.7315, 0.875, 0.7315, 0.875, 0.7315, 0.875, 0.7315, 0.625, 0.01851, 0.625, 0.01851, 0.625, 0.01851, 0.625, 0.01851, 0.625, 0.01851, 0.625, 0.01851, 0.625, 0.01851, 0.625, 0.01851, 0.625, 0.01851, 0.625, 0.01851, 0.625, 0.01851, 0.625, 0.01851, 0.875, 0.7315, 0.875, 0.7315, 0.875, 0.7315, 0.875, 0.7315, 0.875, 0.7315, 0.875, 0.7315, 0.875, 0.7315, 0.875, 0.7315, 0.625, 0.01851, 0.625, 0.01851, 0.625, 0.01851, 0.625, 0.01851, 0.625, 0.01851, 0.625, 0.01851, 0.625, 0.01851, 0.625, 0.01851, 0.875, 0.7315, 0.875, 0.7315, 0.875, 0.7315, 0.875, 0.7315, 0.875, 0.7315, 0.875, 0.7315, 0.875, 0.7315, 0.875, 0.7315])
me_cube_003.materials.append(mat_material_003)
me_cube_003.update()

# ---- objects
ob_light = bpy.data.objects.new('Light', light_light)
ob_camera = bpy.data.objects.new('Camera', cam_camera)
ob_cube_002 = bpy.data.objects.new('Cube.002', me_cube_003)

# ---- transforms, parenting, visibility, modifiers, constraints
ob_light.location = (4.076, 1.005, 5.904)
ob_light.rotation_euler = (0.6503, 0.05522, 1.866)
ob_light.lock_rotations_4d = False
ob_light.empty_display_type = 'ARROWS'
ob_light.color = (0.0, 0.0, 0.0, 0.0)
ob_light.lineart.crease_threshold = 0.0
ob_camera.location = (7.359, -6.926, 4.958)
ob_camera.rotation_euler = (1.109, 0.0, 0.8149)
ob_camera.lock_rotations_4d = False
ob_camera.empty_display_type = 'ARROWS'
ob_camera.color = (0.0, 0.0, 0.0, 0.0)
ob_camera.display_type = 'WIRE'
ob_camera.lineart.crease_threshold = 0.0
ob_cube_002.location = (-1.155, -0.527, 1.5)
ob_cube_002.rotation_euler = (0.0, -0.0, -0.823)

# ---- collection membership
col_collection.objects.link(ob_light)
col_collection.objects.link(ob_camera)
col_collection.objects.link(ob_cube_002)

# ---- scene / render settings (as saved in the file)
scene.camera = ob_camera
scene.frame_start = 1; scene.frame_end = 250; scene.frame_set(1)
scene.render.engine = 'BLENDER_EEVEE_NEXT'
scene.cycles.sampling_pattern = 'TABULATED_SOBOL'
scene.view_settings.view_transform = 'Filmic'
bpy.context.view_layer.update()
